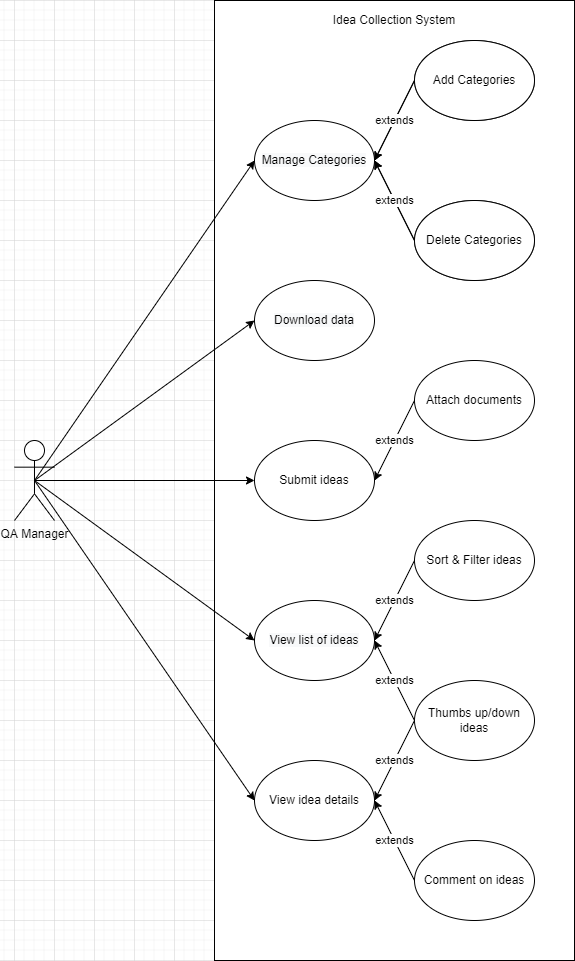

The diagram above was exported from draw.io. Its source (the exported page's mxGraphModel, read from the mxfile embedded in the PNG):
<mxGraphModel dx="1145" dy="1625" grid="1" gridSize="10" guides="1" tooltips="1" connect="1" arrows="1" fold="1" page="1" pageScale="1" pageWidth="850" pageHeight="1100" math="0" shadow="0">
  <root>
    <mxCell id="0" />
    <mxCell id="1" parent="0" />
    <mxCell id="2" value="" style="rounded=0;whiteSpace=wrap;html=1;" vertex="1" parent="1">
      <mxGeometry x="360" y="-360" width="360" height="960" as="geometry" />
    </mxCell>
    <mxCell id="3" value="" style="group" vertex="1" connectable="0" parent="1">
      <mxGeometry x="160" y="-320" width="520" height="320" as="geometry" />
    </mxCell>
    <mxCell id="4" value="&#10;&#10;&lt;span style=&quot;color: rgb(0, 0, 0); font-family: helvetica; font-size: 12px; font-style: normal; font-weight: 400; letter-spacing: normal; text-align: center; text-indent: 0px; text-transform: none; word-spacing: 0px; background-color: rgb(248, 249, 250); display: inline; float: none;&quot;&gt;Download data&lt;/span&gt;&#10;&#10;" style="ellipse;whiteSpace=wrap;html=1;" vertex="1" parent="3">
      <mxGeometry x="240" y="240" width="120" height="80" as="geometry" />
    </mxCell>
    <mxCell id="5" value="&#10;&#10;&lt;span style=&quot;color: rgb(0, 0, 0); font-family: helvetica; font-size: 12px; font-style: normal; font-weight: 400; letter-spacing: normal; text-align: center; text-indent: 0px; text-transform: none; word-spacing: 0px; background-color: rgb(248, 249, 250); display: inline; float: none;&quot;&gt;Manage Categories&lt;/span&gt;&#10;&#10;" style="ellipse;whiteSpace=wrap;html=1;" vertex="1" parent="3">
      <mxGeometry x="240" y="80" width="120" height="80" as="geometry" />
    </mxCell>
    <mxCell id="6" value="Add Categories" style="ellipse;whiteSpace=wrap;html=1;" vertex="1" parent="3">
      <mxGeometry x="400" width="120" height="80" as="geometry" />
    </mxCell>
    <mxCell id="7" value="extends" style="edgeStyle=none;orthogonalLoop=1;jettySize=auto;html=1;entryX=0;entryY=0.5;entryDx=0;entryDy=0;exitX=1;exitY=0.5;exitDx=0;exitDy=0;endArrow=none;endFill=0;startArrow=classic;startFill=1;" edge="1" parent="3" source="5" target="6">
      <mxGeometry relative="1" as="geometry" />
    </mxCell>
    <mxCell id="8" value="Delete Categories" style="ellipse;whiteSpace=wrap;html=1;" vertex="1" parent="3">
      <mxGeometry x="400" y="160" width="120" height="80" as="geometry" />
    </mxCell>
    <mxCell id="9" value="extends" style="edgeStyle=none;orthogonalLoop=1;jettySize=auto;html=1;entryX=0;entryY=0.5;entryDx=0;entryDy=0;exitX=1;exitY=0.5;exitDx=0;exitDy=0;startArrow=classic;startFill=1;endArrow=none;endFill=0;" edge="1" parent="3" source="5" target="8">
      <mxGeometry relative="1" as="geometry" />
    </mxCell>
    <mxCell id="10" value="Add Categories" style="ellipse;whiteSpace=wrap;html=1;" vertex="1" parent="3">
      <mxGeometry x="400" width="120" height="80" as="geometry" />
    </mxCell>
    <mxCell id="11" value="extends" style="edgeStyle=none;orthogonalLoop=1;jettySize=auto;html=1;entryX=0;entryY=0.5;entryDx=0;entryDy=0;exitX=1;exitY=0.5;exitDx=0;exitDy=0;endArrow=none;endFill=0;startArrow=classic;startFill=1;" edge="1" parent="3" target="10">
      <mxGeometry relative="1" as="geometry">
        <mxPoint x="360" y="120" as="sourcePoint" />
      </mxGeometry>
    </mxCell>
    <mxCell id="12" value="extends" style="edgeStyle=none;orthogonalLoop=1;jettySize=auto;html=1;entryX=0;entryY=0.5;entryDx=0;entryDy=0;exitX=1;exitY=0.5;exitDx=0;exitDy=0;startArrow=classic;startFill=1;endArrow=none;endFill=0;" edge="1" parent="3" target="13">
      <mxGeometry relative="1" as="geometry">
        <mxPoint x="360" y="120" as="sourcePoint" />
      </mxGeometry>
    </mxCell>
    <mxCell id="13" value="Delete Categories" style="ellipse;whiteSpace=wrap;html=1;" vertex="1" parent="3">
      <mxGeometry x="400" y="160" width="120" height="80" as="geometry" />
    </mxCell>
    <mxCell id="14" value="" style="group" vertex="1" connectable="0" parent="1">
      <mxGeometry x="400" width="280" height="560" as="geometry" />
    </mxCell>
    <mxCell id="15" value="Attach documents" style="ellipse;whiteSpace=wrap;html=1;" vertex="1" parent="14">
      <mxGeometry x="160" width="120" height="80" as="geometry" />
    </mxCell>
    <mxCell id="16" value="Submit ideas" style="ellipse;whiteSpace=wrap;html=1;" vertex="1" parent="14">
      <mxGeometry y="80" width="120" height="80" as="geometry" />
    </mxCell>
    <mxCell id="17" value="extends" style="edgeStyle=none;orthogonalLoop=1;jettySize=auto;html=1;entryX=1;entryY=0.5;entryDx=0;entryDy=0;exitX=0;exitY=0.5;exitDx=0;exitDy=0;" edge="1" parent="14" source="15" target="16">
      <mxGeometry relative="1" as="geometry" />
    </mxCell>
    <mxCell id="18" value="" style="group" vertex="1" connectable="0" parent="14">
      <mxGeometry y="160" width="270" height="400" as="geometry" />
    </mxCell>
    <mxCell id="19" value="&#10;&#10;&lt;span style=&quot;color: rgb(0, 0, 0); font-family: helvetica; font-size: 12px; font-style: normal; font-weight: 400; letter-spacing: normal; text-align: center; text-indent: 0px; text-transform: none; word-spacing: 0px; background-color: rgb(248, 249, 250); display: inline; float: none;&quot;&gt;View list of ideas&lt;/span&gt;&#10;&#10;" style="ellipse;whiteSpace=wrap;html=1;" vertex="1" parent="18">
      <mxGeometry y="80" width="120" height="80" as="geometry" />
    </mxCell>
    <mxCell id="20" value="extends" style="edgeStyle=none;orthogonalLoop=1;jettySize=auto;html=1;entryX=1;entryY=0.5;entryDx=0;entryDy=0;exitX=0;exitY=0.5;exitDx=0;exitDy=0;" edge="1" parent="18" source="21" target="19">
      <mxGeometry relative="1" as="geometry" />
    </mxCell>
    <mxCell id="21" value="Sort &amp;amp; Filter ideas" style="ellipse;whiteSpace=wrap;html=1;" vertex="1" parent="18">
      <mxGeometry x="160" width="120" height="80" as="geometry" />
    </mxCell>
    <mxCell id="22" value="View idea details" style="ellipse;whiteSpace=wrap;html=1;" vertex="1" parent="18">
      <mxGeometry y="240" width="120" height="80" as="geometry" />
    </mxCell>
    <mxCell id="23" value="extends" style="edgeStyle=none;orthogonalLoop=1;jettySize=auto;html=1;entryX=1;entryY=0.5;entryDx=0;entryDy=0;exitX=0;exitY=0.5;exitDx=0;exitDy=0;" edge="1" parent="18" source="24" target="22">
      <mxGeometry relative="1" as="geometry" />
    </mxCell>
    <mxCell id="24" value="Comment on ideas" style="ellipse;whiteSpace=wrap;html=1;" vertex="1" parent="18">
      <mxGeometry x="160" y="320" width="120" height="80" as="geometry" />
    </mxCell>
    <mxCell id="25" value="extends" style="orthogonalLoop=1;jettySize=auto;html=1;entryX=1;entryY=0.5;entryDx=0;entryDy=0;exitX=0;exitY=0.5;exitDx=0;exitDy=0;" edge="1" parent="18" source="27" target="22">
      <mxGeometry relative="1" as="geometry" />
    </mxCell>
    <mxCell id="26" value="extends" style="edgeStyle=none;orthogonalLoop=1;jettySize=auto;html=1;entryX=1;entryY=0.5;entryDx=0;entryDy=0;exitX=0;exitY=0.5;exitDx=0;exitDy=0;" edge="1" parent="18" source="27" target="19">
      <mxGeometry relative="1" as="geometry" />
    </mxCell>
    <mxCell id="27" value="Thumbs up/down ideas" style="ellipse;whiteSpace=wrap;html=1;" vertex="1" parent="18">
      <mxGeometry x="160" y="160" width="120" height="80" as="geometry" />
    </mxCell>
    <mxCell id="28" style="edgeStyle=none;rounded=0;orthogonalLoop=1;jettySize=auto;html=1;exitX=0.5;exitY=0.5;exitDx=0;exitDy=0;exitPerimeter=0;entryX=0;entryY=0.5;entryDx=0;entryDy=0;" edge="1" source="31" target="16" parent="1">
      <mxGeometry relative="1" as="geometry" />
    </mxCell>
    <mxCell id="29" style="edgeStyle=none;rounded=0;orthogonalLoop=1;jettySize=auto;html=1;exitX=0.5;exitY=0.5;exitDx=0;exitDy=0;exitPerimeter=0;entryX=0;entryY=0.5;entryDx=0;entryDy=0;" edge="1" source="31" target="19" parent="1">
      <mxGeometry relative="1" as="geometry" />
    </mxCell>
    <mxCell id="30" style="edgeStyle=none;rounded=0;orthogonalLoop=1;jettySize=auto;html=1;exitX=0.5;exitY=0.5;exitDx=0;exitDy=0;exitPerimeter=0;entryX=0;entryY=0.5;entryDx=0;entryDy=0;" edge="1" source="31" target="22" parent="1">
      <mxGeometry relative="1" as="geometry" />
    </mxCell>
    <mxCell id="31" value="QA Manager" style="shape=umlActor;verticalLabelPosition=bottom;verticalAlign=top;html=1;outlineConnect=0;" vertex="1" parent="1">
      <mxGeometry x="160" y="80" width="40" height="80" as="geometry" />
    </mxCell>
    <mxCell id="32" style="rounded=0;orthogonalLoop=1;jettySize=auto;html=1;entryX=0;entryY=0.5;entryDx=0;entryDy=0;exitX=0.5;exitY=0.5;exitDx=0;exitDy=0;exitPerimeter=0;" edge="1" source="31" target="5" parent="1">
      <mxGeometry relative="1" as="geometry" />
    </mxCell>
    <mxCell id="33" style="edgeStyle=none;rounded=0;orthogonalLoop=1;jettySize=auto;html=1;exitX=0.5;exitY=0.5;exitDx=0;exitDy=0;exitPerimeter=0;entryX=0;entryY=0.5;entryDx=0;entryDy=0;" edge="1" source="31" target="4" parent="1">
      <mxGeometry relative="1" as="geometry" />
    </mxCell>
    <mxCell id="34" value="Idea Collection System" style="text;html=1;strokeColor=none;fillColor=none;align=center;verticalAlign=middle;whiteSpace=wrap;rounded=0;" vertex="1" parent="1">
      <mxGeometry x="360" y="-360" width="360" height="40" as="geometry" />
    </mxCell>
  </root>
</mxGraphModel>